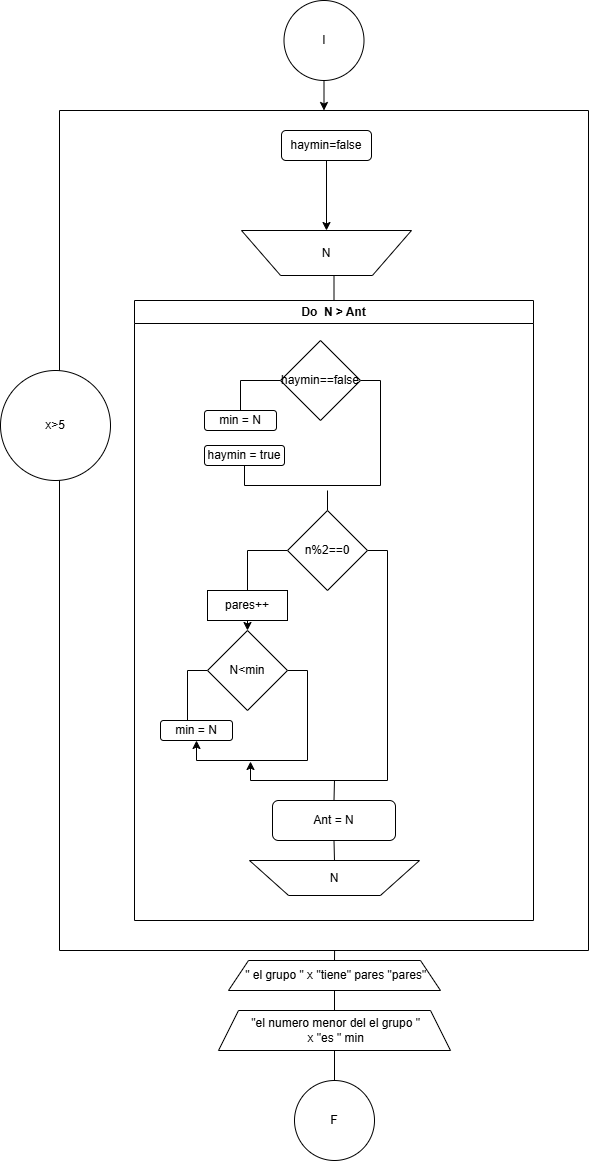

The diagram above was exported from draw.io. Its source (the exported page's mxGraphModel, read from the mxfile embedded in the PNG):
<mxGraphModel dx="1414" dy="749" grid="1" gridSize="10" guides="1" tooltips="1" connect="1" arrows="1" fold="1" page="1" pageScale="1" pageWidth="827" pageHeight="1169" math="0" shadow="0">
  <root>
    <mxCell id="0" />
    <mxCell id="1" parent="0" />
    <mxCell id="xWnVf0FV1wK1JBsBJqDR-1" parent="1" style="swimlane;startSize=0;" value="" vertex="1">
      <mxGeometry height="840" width="529" x="120" y="110" as="geometry" />
    </mxCell>
    <mxCell id="xWnVf0FV1wK1JBsBJqDR-3" parent="xWnVf0FV1wK1JBsBJqDR-1" style="swimlane;whiteSpace=wrap;html=1;" value="Do&amp;nbsp; N &amp;gt; Ant" vertex="1">
      <mxGeometry height="620" width="399" x="75" y="190" as="geometry" />
    </mxCell>
    <mxCell id="xWnVf0FV1wK1JBsBJqDR-31" edge="1" parent="xWnVf0FV1wK1JBsBJqDR-3" source="xWnVf0FV1wK1JBsBJqDR-5" style="edgeStyle=orthogonalEdgeStyle;rounded=0;orthogonalLoop=1;jettySize=auto;html=1;exitX=0.5;exitY=1;exitDx=0;exitDy=0;entryX=0.5;entryY=1;entryDx=0;entryDy=0;endArrow=none;endFill=0;" target="xWnVf0FV1wK1JBsBJqDR-6">
      <mxGeometry relative="1" as="geometry" />
    </mxCell>
    <mxCell id="xWnVf0FV1wK1JBsBJqDR-5" parent="xWnVf0FV1wK1JBsBJqDR-3" style="verticalLabelPosition=middle;verticalAlign=middle;html=1;shape=trapezoid;perimeter=trapezoidPerimeter;whiteSpace=wrap;size=0.23;arcSize=10;flipV=1;labelPosition=center;align=center;legacyAnchorPoints=0;" value="N" vertex="1">
      <mxGeometry height="35" width="170" x="115" y="560" as="geometry" />
    </mxCell>
    <mxCell id="xWnVf0FV1wK1JBsBJqDR-30" edge="1" parent="xWnVf0FV1wK1JBsBJqDR-3" source="xWnVf0FV1wK1JBsBJqDR-6" style="edgeStyle=orthogonalEdgeStyle;rounded=0;orthogonalLoop=1;jettySize=auto;html=1;exitX=0.5;exitY=0;exitDx=0;exitDy=0;endArrow=none;endFill=0;">
      <mxGeometry relative="1" as="geometry">
        <mxPoint x="200" y="480" as="targetPoint" />
      </mxGeometry>
    </mxCell>
    <mxCell id="xWnVf0FV1wK1JBsBJqDR-6" parent="xWnVf0FV1wK1JBsBJqDR-3" style="rounded=1;whiteSpace=wrap;html=1;" value="Ant = N" vertex="1">
      <mxGeometry height="40" width="123" x="138" y="500" as="geometry" />
    </mxCell>
    <mxCell id="xWnVf0FV1wK1JBsBJqDR-12" edge="1" parent="xWnVf0FV1wK1JBsBJqDR-3" source="xWnVf0FV1wK1JBsBJqDR-10" style="edgeStyle=orthogonalEdgeStyle;rounded=0;orthogonalLoop=1;jettySize=auto;html=1;exitX=0;exitY=0.5;exitDx=0;exitDy=0;endArrow=none;endFill=0;" target="xWnVf0FV1wK1JBsBJqDR-11">
      <mxGeometry relative="1" as="geometry" />
    </mxCell>
    <mxCell id="xWnVf0FV1wK1JBsBJqDR-28" edge="1" parent="xWnVf0FV1wK1JBsBJqDR-3" source="xWnVf0FV1wK1JBsBJqDR-10" style="edgeStyle=orthogonalEdgeStyle;rounded=0;orthogonalLoop=1;jettySize=auto;html=1;exitX=1;exitY=0.5;exitDx=0;exitDy=0;">
      <mxGeometry relative="1" as="geometry">
        <Array as="points">
          <mxPoint x="253" y="250" />
          <mxPoint x="253" y="480" />
          <mxPoint x="116" y="480" />
        </Array>
        <mxPoint x="116" y="461" as="targetPoint" />
      </mxGeometry>
    </mxCell>
    <mxCell id="xWnVf0FV1wK1JBsBJqDR-29" edge="1" parent="xWnVf0FV1wK1JBsBJqDR-3" source="xWnVf0FV1wK1JBsBJqDR-10" style="edgeStyle=orthogonalEdgeStyle;rounded=0;orthogonalLoop=1;jettySize=auto;html=1;exitX=0.5;exitY=0;exitDx=0;exitDy=0;endArrow=none;endFill=0;">
      <mxGeometry relative="1" as="geometry">
        <mxPoint x="193" y="190" as="targetPoint" />
      </mxGeometry>
    </mxCell>
    <mxCell id="xWnVf0FV1wK1JBsBJqDR-10" parent="xWnVf0FV1wK1JBsBJqDR-3" style="rhombus;whiteSpace=wrap;html=1;" value="n%2==0" vertex="1">
      <mxGeometry height="80" width="80" x="153" y="210" as="geometry" />
    </mxCell>
    <mxCell id="xWnVf0FV1wK1JBsBJqDR-27" edge="1" parent="xWnVf0FV1wK1JBsBJqDR-3" source="xWnVf0FV1wK1JBsBJqDR-11" style="edgeStyle=orthogonalEdgeStyle;rounded=0;orthogonalLoop=1;jettySize=auto;html=1;exitX=0.5;exitY=1;exitDx=0;exitDy=0;entryX=0.5;entryY=0;entryDx=0;entryDy=0;" target="xWnVf0FV1wK1JBsBJqDR-22">
      <mxGeometry relative="1" as="geometry" />
    </mxCell>
    <mxCell id="xWnVf0FV1wK1JBsBJqDR-11" parent="xWnVf0FV1wK1JBsBJqDR-3" style="rounded=0;whiteSpace=wrap;html=1;" value="pares++" vertex="1">
      <mxGeometry height="30" width="80" x="73" y="290" as="geometry" />
    </mxCell>
    <mxCell id="xWnVf0FV1wK1JBsBJqDR-20" edge="1" parent="xWnVf0FV1wK1JBsBJqDR-3" source="xWnVf0FV1wK1JBsBJqDR-17" style="edgeStyle=orthogonalEdgeStyle;rounded=0;orthogonalLoop=1;jettySize=auto;html=1;exitX=0;exitY=0.5;exitDx=0;exitDy=0;entryX=0.5;entryY=0;entryDx=0;entryDy=0;endArrow=none;endFill=0;" target="xWnVf0FV1wK1JBsBJqDR-18">
      <mxGeometry relative="1" as="geometry" />
    </mxCell>
    <mxCell id="xWnVf0FV1wK1JBsBJqDR-21" edge="1" parent="xWnVf0FV1wK1JBsBJqDR-3" source="xWnVf0FV1wK1JBsBJqDR-17" style="edgeStyle=orthogonalEdgeStyle;rounded=0;orthogonalLoop=1;jettySize=auto;html=1;exitX=1;exitY=0.5;exitDx=0;exitDy=0;entryX=0.5;entryY=1;entryDx=0;entryDy=0;endArrow=none;endFill=0;" target="xWnVf0FV1wK1JBsBJqDR-19">
      <mxGeometry relative="1" as="geometry" />
    </mxCell>
    <mxCell id="xWnVf0FV1wK1JBsBJqDR-17" parent="xWnVf0FV1wK1JBsBJqDR-3" style="rhombus;whiteSpace=wrap;html=1;" value="haymin==false" vertex="1">
      <mxGeometry height="80" width="80" x="146" y="40" as="geometry" />
    </mxCell>
    <mxCell id="xWnVf0FV1wK1JBsBJqDR-18" parent="xWnVf0FV1wK1JBsBJqDR-3" style="rounded=1;whiteSpace=wrap;html=1;" value="min = N" vertex="1">
      <mxGeometry height="20" width="72" x="70" y="110" as="geometry" />
    </mxCell>
    <mxCell id="xWnVf0FV1wK1JBsBJqDR-19" parent="xWnVf0FV1wK1JBsBJqDR-3" style="rounded=1;whiteSpace=wrap;html=1;" value="haymin = true" vertex="1">
      <mxGeometry height="20" width="80" x="70" y="145" as="geometry" />
    </mxCell>
    <mxCell id="xWnVf0FV1wK1JBsBJqDR-25" edge="1" parent="xWnVf0FV1wK1JBsBJqDR-3" source="xWnVf0FV1wK1JBsBJqDR-22" style="edgeStyle=orthogonalEdgeStyle;rounded=0;orthogonalLoop=1;jettySize=auto;html=1;exitX=0;exitY=0.5;exitDx=0;exitDy=0;entryX=0.5;entryY=0;entryDx=0;entryDy=0;" target="xWnVf0FV1wK1JBsBJqDR-24">
      <mxGeometry relative="1" as="geometry" />
    </mxCell>
    <mxCell id="xWnVf0FV1wK1JBsBJqDR-26" edge="1" parent="xWnVf0FV1wK1JBsBJqDR-3" source="xWnVf0FV1wK1JBsBJqDR-22" style="edgeStyle=orthogonalEdgeStyle;rounded=0;orthogonalLoop=1;jettySize=auto;html=1;exitX=1;exitY=0.5;exitDx=0;exitDy=0;entryX=0.5;entryY=1;entryDx=0;entryDy=0;" target="xWnVf0FV1wK1JBsBJqDR-24">
      <mxGeometry relative="1" as="geometry" />
    </mxCell>
    <mxCell id="xWnVf0FV1wK1JBsBJqDR-22" parent="xWnVf0FV1wK1JBsBJqDR-3" style="rhombus;whiteSpace=wrap;html=1;" value="N&amp;lt;min" vertex="1">
      <mxGeometry height="80" width="80" x="73" y="330" as="geometry" />
    </mxCell>
    <mxCell id="xWnVf0FV1wK1JBsBJqDR-24" parent="xWnVf0FV1wK1JBsBJqDR-3" style="rounded=1;whiteSpace=wrap;html=1;" value="min = N" vertex="1">
      <mxGeometry height="20" width="72" x="26" y="420" as="geometry" />
    </mxCell>
    <mxCell id="xWnVf0FV1wK1JBsBJqDR-8" edge="1" parent="xWnVf0FV1wK1JBsBJqDR-1" source="xWnVf0FV1wK1JBsBJqDR-4" style="edgeStyle=orthogonalEdgeStyle;rounded=0;orthogonalLoop=1;jettySize=auto;html=1;exitX=0.5;exitY=0;exitDx=0;exitDy=0;entryX=0.5;entryY=0;entryDx=0;entryDy=0;endArrow=none;endFill=0;" target="xWnVf0FV1wK1JBsBJqDR-3">
      <mxGeometry relative="1" as="geometry" />
    </mxCell>
    <mxCell id="xWnVf0FV1wK1JBsBJqDR-4" parent="xWnVf0FV1wK1JBsBJqDR-1" style="verticalLabelPosition=middle;verticalAlign=middle;html=1;shape=trapezoid;perimeter=trapezoidPerimeter;whiteSpace=wrap;size=0.23;arcSize=10;flipV=1;labelPosition=center;align=center;legacyAnchorPoints=0;" value="N" vertex="1">
      <mxGeometry height="45" width="170" x="182" y="120" as="geometry" />
    </mxCell>
    <mxCell id="xWnVf0FV1wK1JBsBJqDR-2" parent="xWnVf0FV1wK1JBsBJqDR-1" style="ellipse;whiteSpace=wrap;html=1;aspect=fixed;" value="x&amp;gt;5" vertex="1">
      <mxGeometry height="110" width="110" x="-59" y="260" as="geometry" />
    </mxCell>
    <mxCell id="xWnVf0FV1wK1JBsBJqDR-33" edge="1" parent="xWnVf0FV1wK1JBsBJqDR-1" source="xWnVf0FV1wK1JBsBJqDR-16" style="edgeStyle=orthogonalEdgeStyle;rounded=0;orthogonalLoop=1;jettySize=auto;html=1;exitX=0.5;exitY=1;exitDx=0;exitDy=0;" target="xWnVf0FV1wK1JBsBJqDR-4">
      <mxGeometry relative="1" as="geometry" />
    </mxCell>
    <mxCell id="xWnVf0FV1wK1JBsBJqDR-16" parent="xWnVf0FV1wK1JBsBJqDR-1" style="rounded=1;whiteSpace=wrap;html=1;" value="haymin=false" vertex="1">
      <mxGeometry height="30" width="90" x="222" y="20" as="geometry" />
    </mxCell>
    <mxCell id="xWnVf0FV1wK1JBsBJqDR-14" parent="1" style="shape=trapezoid;perimeter=trapezoidPerimeter;whiteSpace=wrap;html=1;fixedSize=1;" value="&amp;nbsp;&quot; el grupo &quot; x &quot;tiene&quot; pares &quot;pares&quot;" vertex="1">
      <mxGeometry height="30" width="212" x="289" y="960" as="geometry" />
    </mxCell>
    <mxCell id="xWnVf0FV1wK1JBsBJqDR-38" edge="1" parent="1" source="xWnVf0FV1wK1JBsBJqDR-32" style="edgeStyle=orthogonalEdgeStyle;rounded=0;orthogonalLoop=1;jettySize=auto;html=1;exitX=0.5;exitY=0;exitDx=0;exitDy=0;entryX=0.5;entryY=1;entryDx=0;entryDy=0;endArrow=none;endFill=0;" target="xWnVf0FV1wK1JBsBJqDR-14">
      <mxGeometry relative="1" as="geometry" />
    </mxCell>
    <mxCell id="xWnVf0FV1wK1JBsBJqDR-32" parent="1" style="shape=trapezoid;perimeter=trapezoidPerimeter;whiteSpace=wrap;html=1;fixedSize=1;" value="&amp;nbsp;&quot;el numero menor del el grupo &quot;&lt;div&gt;&amp;nbsp;x &quot;es &quot; min&lt;/div&gt;" vertex="1">
      <mxGeometry height="40" width="232" x="279" y="1010" as="geometry" />
    </mxCell>
    <mxCell id="xWnVf0FV1wK1JBsBJqDR-35" edge="1" parent="1" source="xWnVf0FV1wK1JBsBJqDR-34" style="edgeStyle=orthogonalEdgeStyle;rounded=0;orthogonalLoop=1;jettySize=auto;html=1;exitX=0.5;exitY=1;exitDx=0;exitDy=0;entryX=0.5;entryY=0;entryDx=0;entryDy=0;" target="xWnVf0FV1wK1JBsBJqDR-1">
      <mxGeometry relative="1" as="geometry" />
    </mxCell>
    <mxCell id="xWnVf0FV1wK1JBsBJqDR-34" parent="1" style="ellipse;whiteSpace=wrap;html=1;aspect=fixed;" value="I" vertex="1">
      <mxGeometry height="80" width="80" x="344.5" as="geometry" />
    </mxCell>
    <mxCell id="xWnVf0FV1wK1JBsBJqDR-37" edge="1" parent="1" source="xWnVf0FV1wK1JBsBJqDR-36" style="edgeStyle=orthogonalEdgeStyle;rounded=0;orthogonalLoop=1;jettySize=auto;html=1;exitX=0.5;exitY=0;exitDx=0;exitDy=0;entryX=0.5;entryY=1;entryDx=0;entryDy=0;endArrow=none;endFill=0;" target="xWnVf0FV1wK1JBsBJqDR-32">
      <mxGeometry relative="1" as="geometry" />
    </mxCell>
    <mxCell id="xWnVf0FV1wK1JBsBJqDR-36" parent="1" style="ellipse;whiteSpace=wrap;html=1;aspect=fixed;" value="F" vertex="1">
      <mxGeometry height="80" width="80" x="355" y="1080" as="geometry" />
    </mxCell>
    <mxCell id="xWnVf0FV1wK1JBsBJqDR-39" edge="1" parent="1" source="xWnVf0FV1wK1JBsBJqDR-14" style="edgeStyle=orthogonalEdgeStyle;rounded=0;orthogonalLoop=1;jettySize=auto;html=1;exitX=0.5;exitY=0;exitDx=0;exitDy=0;entryX=0.52;entryY=1;entryDx=0;entryDy=0;entryPerimeter=0;endArrow=none;endFill=0;" target="xWnVf0FV1wK1JBsBJqDR-1">
      <mxGeometry relative="1" as="geometry" />
    </mxCell>
  </root>
</mxGraphModel>